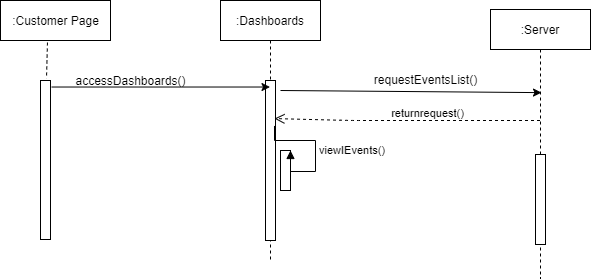

The diagram above was exported from draw.io. Its source (the exported page's mxGraphModel, read from the mxfile embedded in the PNG):
<mxGraphModel dx="868" dy="393" grid="1" gridSize="10" guides="1" tooltips="1" connect="1" arrows="1" fold="1" page="1" pageScale="1" pageWidth="850" pageHeight="1100" math="0" shadow="0">
  <root>
    <mxCell id="0" />
    <mxCell id="1" parent="0" />
    <mxCell id="hKaVn8eIrEFjS0q8NGZm-1" value="" style="html=1;points=[];perimeter=orthogonalPerimeter;" vertex="1" parent="1">
      <mxGeometry x="260" y="131" width="10" height="159" as="geometry" />
    </mxCell>
    <mxCell id="hKaVn8eIrEFjS0q8NGZm-2" value=":Dashboards" style="shape=umlLifeline;perimeter=lifelinePerimeter;container=1;collapsible=0;recursiveResize=0;rounded=0;shadow=0;strokeWidth=1;" vertex="1" parent="1">
      <mxGeometry x="440" y="51" width="100" height="259" as="geometry" />
    </mxCell>
    <mxCell id="hKaVn8eIrEFjS0q8NGZm-3" value="" style="points=[];perimeter=orthogonalPerimeter;rounded=0;shadow=0;strokeWidth=1;" vertex="1" parent="hKaVn8eIrEFjS0q8NGZm-2">
      <mxGeometry x="45" y="80" width="10" height="160" as="geometry" />
    </mxCell>
    <mxCell id="hKaVn8eIrEFjS0q8NGZm-4" value="" style="html=1;points=[];perimeter=orthogonalPerimeter;" vertex="1" parent="hKaVn8eIrEFjS0q8NGZm-2">
      <mxGeometry x="60" y="150" width="10" height="40" as="geometry" />
    </mxCell>
    <mxCell id="hKaVn8eIrEFjS0q8NGZm-5" value="viewIEvents()" style="edgeStyle=orthogonalEdgeStyle;html=1;align=left;spacingLeft=2;endArrow=block;rounded=0;entryX=1;entryY=0;exitX=0.9;exitY=0.284;exitDx=0;exitDy=0;exitPerimeter=0;" edge="1" parent="hKaVn8eIrEFjS0q8NGZm-2" source="hKaVn8eIrEFjS0q8NGZm-3" target="hKaVn8eIrEFjS0q8NGZm-4">
      <mxGeometry relative="1" as="geometry">
        <mxPoint x="65" y="170" as="sourcePoint" />
        <Array as="points">
          <mxPoint x="54" y="140" />
          <mxPoint x="95" y="140" />
          <mxPoint x="95" y="171" />
          <mxPoint x="70" y="171" />
        </Array>
      </mxGeometry>
    </mxCell>
    <mxCell id="hKaVn8eIrEFjS0q8NGZm-6" value=":Server" style="shape=umlLifeline;perimeter=lifelinePerimeter;container=1;collapsible=0;recursiveResize=0;rounded=0;shadow=0;strokeWidth=1;" vertex="1" parent="1">
      <mxGeometry x="710" y="60" width="100" height="269" as="geometry" />
    </mxCell>
    <mxCell id="hKaVn8eIrEFjS0q8NGZm-7" value="" style="points=[];perimeter=orthogonalPerimeter;rounded=0;shadow=0;strokeWidth=1;" vertex="1" parent="hKaVn8eIrEFjS0q8NGZm-6">
      <mxGeometry x="45" y="145" width="10" height="90" as="geometry" />
    </mxCell>
    <mxCell id="hKaVn8eIrEFjS0q8NGZm-8" value=":Customer Page" style="html=1;" vertex="1" parent="1">
      <mxGeometry x="220" y="51" width="110" height="40" as="geometry" />
    </mxCell>
    <mxCell id="hKaVn8eIrEFjS0q8NGZm-9" value="" style="endArrow=none;dashed=1;html=1;exitX=0.427;exitY=1.05;exitDx=0;exitDy=0;exitPerimeter=0;entryX=0.6;entryY=-0.012;entryDx=0;entryDy=0;entryPerimeter=0;" edge="1" parent="1" source="hKaVn8eIrEFjS0q8NGZm-8" target="hKaVn8eIrEFjS0q8NGZm-1">
      <mxGeometry width="50" height="50" relative="1" as="geometry">
        <mxPoint x="580" y="231" as="sourcePoint" />
        <mxPoint x="630" y="181" as="targetPoint" />
      </mxGeometry>
    </mxCell>
    <mxCell id="hKaVn8eIrEFjS0q8NGZm-10" value="" style="endArrow=classic;html=1;exitX=1.1;exitY=0.041;exitDx=0;exitDy=0;exitPerimeter=0;" edge="1" parent="1" source="hKaVn8eIrEFjS0q8NGZm-1" target="hKaVn8eIrEFjS0q8NGZm-2">
      <mxGeometry width="50" height="50" relative="1" as="geometry">
        <mxPoint x="480" y="281" as="sourcePoint" />
        <mxPoint x="530" y="231" as="targetPoint" />
      </mxGeometry>
    </mxCell>
    <mxCell id="hKaVn8eIrEFjS0q8NGZm-11" value="accessDashboards()" style="text;html=1;align=center;verticalAlign=middle;resizable=0;points=[];autosize=1;strokeColor=none;" vertex="1" parent="1">
      <mxGeometry x="285" y="121" width="130" height="20" as="geometry" />
    </mxCell>
    <mxCell id="hKaVn8eIrEFjS0q8NGZm-12" value="" style="endArrow=classic;html=1;entryX=0.51;entryY=0.309;entryDx=0;entryDy=0;entryPerimeter=0;" edge="1" parent="1" target="hKaVn8eIrEFjS0q8NGZm-6">
      <mxGeometry width="50" height="50" relative="1" as="geometry">
        <mxPoint x="500" y="141" as="sourcePoint" />
        <mxPoint x="840" y="151" as="targetPoint" />
      </mxGeometry>
    </mxCell>
    <mxCell id="hKaVn8eIrEFjS0q8NGZm-13" value="requestEventsList()" style="text;html=1;align=center;verticalAlign=middle;resizable=0;points=[];autosize=1;strokeColor=none;" vertex="1" parent="1">
      <mxGeometry x="585" y="120" width="120" height="20" as="geometry" />
    </mxCell>
    <mxCell id="hKaVn8eIrEFjS0q8NGZm-14" value="returnrequest()" style="html=1;verticalAlign=bottom;endArrow=open;dashed=1;endSize=8;entryX=0.9;entryY=0.238;entryDx=0;entryDy=0;entryPerimeter=0;" edge="1" parent="1" source="hKaVn8eIrEFjS0q8NGZm-6" target="hKaVn8eIrEFjS0q8NGZm-3">
      <mxGeometry x="-0.1429" y="2" relative="1" as="geometry">
        <mxPoint x="550" y="251" as="sourcePoint" />
        <mxPoint x="470" y="251" as="targetPoint" />
        <Array as="points">
          <mxPoint x="570" y="171" />
        </Array>
        <mxPoint x="1" as="offset" />
      </mxGeometry>
    </mxCell>
  </root>
</mxGraphModel>